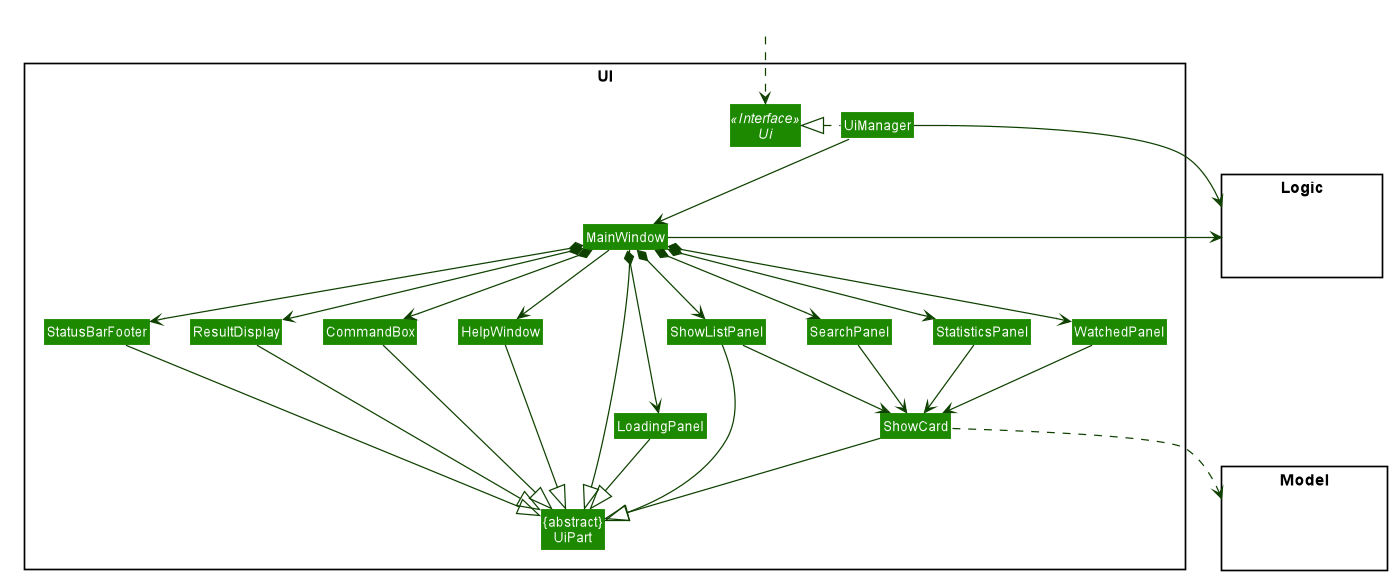

The diagram above was rendered by PlantUML. Its source (embedded in the PNG):
@startuml








skinparam BackgroundColor #FFFFFFF

skinparam Shadowing false

skinparam Class {
    FontColor #FFFFFF
    BorderThickness 1
    BorderColor #FFFFFF
    StereotypeFontColor #FFFFFF
    FontName Arial
}

skinparam Actor {
    BorderColor #000000
    Color #000000
    FontName Arial
}

skinparam Sequence {
    MessageAlign center
    BoxFontSize 15
    BoxPadding 0
    BoxFontColor #FFFFFF
    FontName Arial
}

skinparam Participant {
    FontColor #FFFFFFF
    Padding 20
}

skinparam MinClassWidth 50
skinparam ParticipantPadding 10
skinparam Shadowing false
skinparam DefaultTextAlignment center
skinparam packageStyle Rectangle

hide footbox
hide members
hide circle
skinparam arrowThickness 1.1
skinparam arrowColor #0E4100
skinparam classBackgroundColor #1D8900

package UI <<Rectangle>>{
Interface Ui <<Interface>>
Class "{abstract}\nUiPart" as UiPart
Class UiManager
Class MainWindow
Class HelpWindow
Class ResultDisplay
Class ShowListPanel
class WatchedPanel
class SearchPanel
class StatisticsPanel
class LoadingPanel
Class ShowCard
Class StatusBarFooter
Class CommandBox
}

package Model <<Rectangle>> {
Class HiddenModel #FFFFFF
}

package Logic <<Rectangle>> {
Class HiddenLogic #FFFFFF
}

Class HiddenOutside #FFFFFF
HiddenOutside ..> Ui

UiManager .left.|> Ui
UiManager -down-> MainWindow
MainWindow --> HelpWindow
MainWindow *-down-> CommandBox
MainWindow *-down-> ResultDisplay
MainWindow *-down-> ShowListPanel
MainWindow *-down-> WatchedPanel
MainWindow *-down-> SearchPanel
MainWindow *-down-> StatisticsPanel
MainWindow *-down-> LoadingPanel
MainWindow *-down-> StatusBarFooter

ShowListPanel -down-> ShowCard
WatchedPanel -down-> ShowCard
SearchPanel -down-> ShowCard
StatisticsPanel -down-> ShowCard

MainWindow -left-|> UiPart

ResultDisplay --|> UiPart
CommandBox --|> UiPart
ShowListPanel --|> UiPart
ShowCard --|> UiPart
StatusBarFooter --|> UiPart
LoadingPanel -down-|> UiPart
HelpWindow -down-|> UiPart

ShowCard ..> Model
UiManager -right-> Logic
MainWindow -left-> Logic

ShowListPanel -[hidden]left- HelpWindow
HelpWindow -[hidden]left- CommandBox
CommandBox -[hidden]left- ResultDisplay
ResultDisplay -[hidden]left- StatusBarFooter

MainWindow -[hidden]-|> UiPart
@enduml